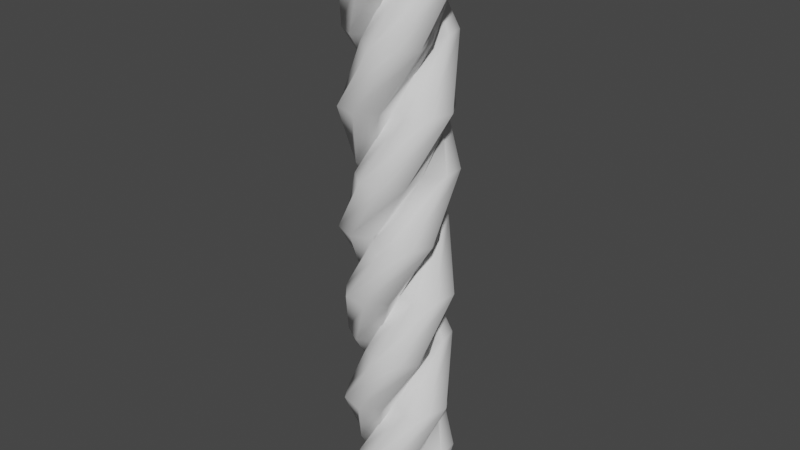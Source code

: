# Source: RopeUnit.blend  (saved by Blender 2.92.15; exported with 4.5.12 LTS)
import bpy
from mathutils import Matrix  # noqa: F401  (used for matrix-valued properties, if any)

bpy.ops.wm.read_factory_settings(use_empty=True)
scene = bpy.context.scene
scene.name = 'Scene'

# ---- collections
col_collection = bpy.data.collections.new('Collection'); scene.collection.children.link(col_collection)

# ---- world
world_world = bpy.data.worlds.new('World'); scene.world = world_world
world_world.use_nodes = True; world_world.node_tree.nodes.clear()
_N = world_world.node_tree.nodes; _L = world_world.node_tree.links
n0 = _N.new('ShaderNodeOutputWorld'); n0.name = 'World Output'; n0.location = (300, 300)
n1 = _N.new('ShaderNodeBackground'); n1.name = 'Background'; n1.location = (10, 300)
n1.inputs[0].default_value = (0.05088, 0.05088, 0.05088, 1.0)
_L.new(n1.outputs[0], n0.inputs[0])
n0.is_active_output = True
world_world.color = (0.05088, 0.05088, 0.05088)
world_world.use_sun_shadow = False
world_world.sun_shadow_jitter_overblur = 0.0

# ---- meshes
me_circle = bpy.data.meshes.new('Circle')
me_circle.from_pydata([(0.007088, 1.808, 0.0), (-0.7, 1.515, 0.0), (-0.9929, 0.808, 0.0), (-0.6867, 0.3081, 0.0), (0.6895, 0.3081, 0.0), (1.007, 0.808, 0.0), (0.7142, 1.515, 0.0), (-1.38, 0.2223, 0.0), (-1.673, -0.4848, 0.0), (-1.38, -1.192, 0.0), (-0.6734, -1.485, 0.0), (-0.004253, -1.192, 0.0), (0.6649, -1.485, 0.0), (1.372, -1.192, 0.0), (1.665, -0.4848, 0.0), (1.372, 0.2223, 0.0), (-1.717, 0.5655, 2.0), (-1.657, -0.1976, 2.0), (-1.075, -0.6946, 2.0), (-0.5052, -0.5579, 2.0), (-0.0799, 0.751, 2.0), (-0.4573, 1.207, 2.0), (-1.22, 1.147, 2.0), (-0.638, -1.244, 2.0), (-0.05601, -1.741, 2.0), (0.707, -1.681, 2.0), (1.204, -1.099, 2.0), (1.132, -0.3724, 2.0), (1.618, 0.1735, 2.0), (1.558, 0.9365, 2.0), (0.9756, 1.434, 2.0), (0.2126, 1.374, 2.0), (-1.068, -1.459, 4.0), (-0.3243, -1.637, 4.0), (0.3283, -1.237, 4.0), (0.3745, -0.6528, 4.0), (-0.7389, 0.1561, 4.0), (-1.29, -0.06176, 4.0), (-1.468, -0.806, 4.0), (0.9862, -0.9913, 4.0), (1.639, -0.5913, 4.0), (1.817, 0.1529, 4.0), (1.418, 0.8055, 4.0), (0.704, 0.9618, 4.0), (0.3349, 1.592, 4.0), (-0.4093, 1.771, 4.0), (-1.062, 1.371, 4.0), (-1.241, 0.6266, 4.0), (1.057, -1.467, 6.0), (1.457, -0.8143, 6.0), (1.278, -0.07009, 6.0), (0.7366, 0.1544, 6.0), (-0.3768, -0.6545, 6.0), (-0.3398, -1.246, 6.0), (0.3128, -1.646, 6.0), (1.247, 0.6316, 6.0), (1.069, 1.376, 6.0), (0.4162, 1.776, 6.0), (-0.328, 1.597, 6.0), (-0.6972, 0.9668, 6.0), (-1.411, 0.8105, 6.0), (-1.811, 0.1579, 6.0), (-1.632, -0.5864, 6.0), (-0.9793, -0.9863, 6.0), (1.722, 0.552, 8.0), (1.225, 1.134, 8.0), (0.4617, 1.194, 8.0), (0.08078, 0.7483, 8.0), (0.5061, -0.5606, 8.0), (1.08, -0.7081, 8.0), (1.662, -0.211, 8.0), (-0.2152, 1.382, 8.0), (-0.9782, 1.442, 8.0), (-1.56, 0.9446, 8.0), (-1.62, 0.1816, 8.0), (-1.135, -0.3643, 8.0), (-1.207, -1.091, 8.0), (-0.7096, -1.673, 8.0), (0.05338, -1.733, 8.0), (0.6354, -1.236, 8.0), (0.007088, 1.808, 10.0), (-0.7, 1.515, 10.0), (-0.9929, 0.808, 10.0), (-0.6867, 0.3081, 10.0), (0.6895, 0.3081, 10.0), (1.007, 0.808, 10.0), (0.7142, 1.515, 10.0), (-1.38, 0.2223, 10.0), (-1.673, -0.4848, 10.0), (-1.38, -1.192, 10.0), (-0.6734, -1.485, 10.0), (-0.004253, -1.192, 10.0), (0.6649, -1.485, 10.0), (1.372, -1.192, 10.0), (1.665, -0.4848, 10.0), (1.372, 0.2223, 10.0)], [], [(1, 0, 16, 17), (17, 16, 32, 33), (33, 32, 48, 49), (49, 48, 64, 65), (65, 64, 80, 81), (2, 1, 17, 18), (18, 17, 33, 34), (34, 33, 49, 50), (50, 49, 65, 66), (66, 65, 81, 82), (3, 2, 18, 19), (19, 18, 34, 35), (35, 34, 50, 51), (51, 50, 66, 67), (67, 66, 82, 83), (5, 4, 20, 21), (21, 20, 36, 37), (37, 36, 52, 53), (53, 52, 68, 69), (69, 68, 84, 85), (6, 5, 21, 22), (22, 21, 37, 38), (38, 37, 53, 54), (54, 53, 69, 70), (70, 69, 85, 86), (0, 6, 22, 16), (16, 22, 38, 32), (32, 38, 54, 48), (48, 54, 70, 64), (64, 70, 86, 80), (4, 15, 31, 20), (20, 31, 47, 36), (36, 47, 63, 52), (52, 63, 79, 68), (68, 79, 95, 84), (8, 7, 23, 24), (24, 23, 39, 40), (40, 39, 55, 56), (56, 55, 71, 72), (72, 71, 87, 88), (9, 8, 24, 25), (25, 24, 40, 41), (41, 40, 56, 57), (57, 56, 72, 73), (73, 72, 88, 89), (10, 9, 25, 26), (26, 25, 41, 42), (42, 41, 57, 58), (58, 57, 73, 74), (74, 73, 89, 90), (11, 10, 26, 27), (27, 26, 42, 43), (43, 42, 58, 59), (59, 58, 74, 75), (75, 74, 90, 91), (13, 12, 28, 29), (29, 28, 44, 45), (45, 44, 60, 61), (61, 60, 76, 77), (77, 76, 92, 93), (14, 13, 29, 30), (30, 29, 45, 46), (46, 45, 61, 62), (62, 61, 77, 78), (78, 77, 93, 94), (15, 14, 30, 31), (31, 30, 46, 47), (47, 46, 62, 63), (63, 62, 78, 79), (79, 78, 94, 95), (12, 11, 27, 28), (28, 27, 43, 44), (44, 43, 59, 60), (60, 59, 75, 76), (76, 75, 91, 92), (7, 3, 19, 23), (23, 19, 35, 39), (39, 35, 51, 55), (55, 51, 67, 71), (71, 67, 83, 87)])
me_circle.polygons.foreach_set('use_smooth', [True] * 80)
me_circle.use_remesh_fix_poles = True
me_circle.use_remesh_preserve_attributes = False
me_circle.use_mirror_vertex_groups = False
me_circle.update()

# ---- objects
ob_circle = bpy.data.objects.new('Circle', me_circle)

# ---- transforms, parenting, visibility, modifiers, constraints
ob_circle.location = (0.0, 0.0, 0.0)
ob_circle.scale = (0.1, 0.1, 0.1)
ob_circle.lineart.crease_threshold = 0.0
_m = ob_circle.modifiers.new('Array', 'ARRAY')
_m.relative_offset_displace = (0.0, 0.0, 1.0)
_m.use_merge_vertices = True

# ---- collection membership
col_collection.objects.link(ob_circle)

# ---- scene / render settings (as saved in the file)
scene.frame_start = 1; scene.frame_end = 250; scene.frame_set(1)
scene.render.engine = 'BLENDER_EEVEE_NEXT'
scene.cycles.use_denoising = False
scene.cycles.samples = 128
scene.cycles.sampling_pattern = 'TABULATED_SOBOL'
scene.cycles.use_adaptive_sampling = False
scene.cycles.use_light_tree = False
scene.view_settings.view_transform = 'Filmic'
bpy.context.view_layer.update()

# ---- added for rendering (the .blend has no active camera and no usable light): camera, sun
cam_auto = bpy.data.cameras.new('AutoCamera')
cam_auto.lens = 50.0
cam_auto.sensor_width = 36.0
cam_auto.clip_end = 1000.0
ob_auto_camera = bpy.data.objects.new('AutoCamera', cam_auto)
scene.collection.objects.link(ob_auto_camera)
ob_auto_camera.location = (1.90945, -2.28759, 2.52728)
ob_auto_camera.rotation_euler = (1.09748, -7.21219e-08, 0.694738)
scene.camera = ob_auto_camera
light_auto_sun = bpy.data.lights.new('AutoSun', 'SUN')
light_auto_sun.energy = 3.0
light_auto_sun.angle = 0.0523599
ob_auto_sun = bpy.data.objects.new('AutoSun', light_auto_sun)
scene.collection.objects.link(ob_auto_sun)
ob_auto_sun.rotation_euler = (0.872665, 0.174533, 0.523599)
bpy.context.view_layer.update()
